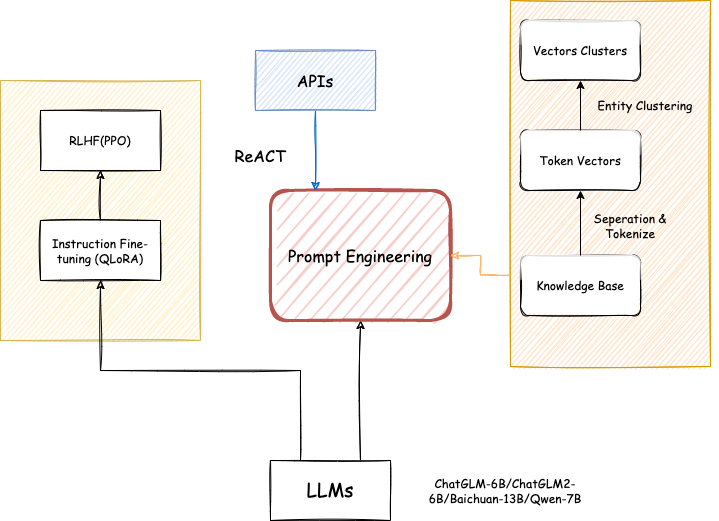

The diagram above was exported from draw.io. Its source (the exported page's mxGraphModel, read from the mxfile embedded in the PNG):
<mxGraphModel dx="1296" dy="823" grid="1" gridSize="10" guides="1" tooltips="1" connect="1" arrows="1" fold="1" page="1" pageScale="1" pageWidth="827" pageHeight="1169" math="0" shadow="0">
  <root>
    <mxCell id="0" />
    <mxCell id="1" parent="0" />
    <mxCell id="D7mYQ_5271iFuJnZnDVB-15" value="" style="rounded=0;whiteSpace=wrap;html=1;sketch=1;fontFamily=Comic Sans MS;fillColor=#fff2cc;strokeColor=#d6b656;" vertex="1" parent="1">
      <mxGeometry x="110" y="230" width="200" height="260" as="geometry" />
    </mxCell>
    <mxCell id="D7mYQ_5271iFuJnZnDVB-14" style="edgeStyle=orthogonalEdgeStyle;rounded=0;orthogonalLoop=1;jettySize=auto;html=1;exitX=0.25;exitY=0;exitDx=0;exitDy=0;entryX=0.5;entryY=1;entryDx=0;entryDy=0;sketch=1;" edge="1" parent="1" source="D7mYQ_5271iFuJnZnDVB-1" target="D7mYQ_5271iFuJnZnDVB-2">
      <mxGeometry relative="1" as="geometry" />
    </mxCell>
    <mxCell id="D7mYQ_5271iFuJnZnDVB-18" style="edgeStyle=orthogonalEdgeStyle;rounded=0;sketch=1;orthogonalLoop=1;jettySize=auto;html=1;exitX=0.75;exitY=0;exitDx=0;exitDy=0;fontFamily=Comic Sans MS;fontSize=16;" edge="1" parent="1" source="D7mYQ_5271iFuJnZnDVB-1" target="D7mYQ_5271iFuJnZnDVB-17">
      <mxGeometry relative="1" as="geometry" />
    </mxCell>
    <mxCell id="D7mYQ_5271iFuJnZnDVB-1" value="LLMs" style="rounded=0;whiteSpace=wrap;html=1;sketch=1;fontFamily=Comic Sans MS;fontSize=19;" vertex="1" parent="1">
      <mxGeometry x="380" y="610" width="120" height="60" as="geometry" />
    </mxCell>
    <mxCell id="D7mYQ_5271iFuJnZnDVB-7" value="" style="edgeStyle=orthogonalEdgeStyle;rounded=0;orthogonalLoop=1;jettySize=auto;html=1;sketch=1;" edge="1" parent="1" source="D7mYQ_5271iFuJnZnDVB-2" target="D7mYQ_5271iFuJnZnDVB-6">
      <mxGeometry relative="1" as="geometry" />
    </mxCell>
    <mxCell id="D7mYQ_5271iFuJnZnDVB-2" value="Instruction Fine-tuning (QLoRA)" style="rounded=0;whiteSpace=wrap;html=1;sketch=1;fontFamily=Comic Sans MS;" vertex="1" parent="1">
      <mxGeometry x="150" y="370" width="120" height="60" as="geometry" />
    </mxCell>
    <mxCell id="D7mYQ_5271iFuJnZnDVB-6" value="RLHF(PPO)" style="rounded=0;whiteSpace=wrap;html=1;sketch=1;fontFamily=Comic Sans MS;" vertex="1" parent="1">
      <mxGeometry x="150" y="260" width="120" height="60" as="geometry" />
    </mxCell>
    <mxCell id="D7mYQ_5271iFuJnZnDVB-17" value="&lt;font style=&quot;font-size: 16px&quot;&gt;Prompt Engineering&lt;/font&gt;" style="rounded=1;whiteSpace=wrap;html=1;shadow=0;glass=0;sketch=1;fontFamily=Comic Sans MS;strokeWidth=3;fillColor=#f8cecc;strokeColor=#b85450;" vertex="1" parent="1">
      <mxGeometry x="380" y="340" width="180" height="130" as="geometry" />
    </mxCell>
    <mxCell id="D7mYQ_5271iFuJnZnDVB-19" value="" style="group" vertex="1" connectable="0" parent="1">
      <mxGeometry x="630" y="170" width="197" height="346" as="geometry" />
    </mxCell>
    <mxCell id="D7mYQ_5271iFuJnZnDVB-23" value="" style="rounded=0;whiteSpace=wrap;html=1;shadow=0;glass=0;sketch=1;fontFamily=Comic Sans MS;fontSize=16;strokeWidth=1;fillColor=#ffe6cc;strokeColor=#d79b00;" vertex="1" parent="D7mYQ_5271iFuJnZnDVB-19">
      <mxGeometry x="-10" y="-20" width="200" height="366" as="geometry" />
    </mxCell>
    <mxCell id="D7mYQ_5271iFuJnZnDVB-5" value="Knowledge Base" style="rounded=1;whiteSpace=wrap;html=1;fontFamily=Comic Sans MS;glass=1;sketch=1;" vertex="1" parent="D7mYQ_5271iFuJnZnDVB-19">
      <mxGeometry y="235" width="120" height="60" as="geometry" />
    </mxCell>
    <mxCell id="D7mYQ_5271iFuJnZnDVB-8" value="Token Vectors" style="rounded=1;whiteSpace=wrap;html=1;fontFamily=Comic Sans MS;sketch=1;glass=1;" vertex="1" parent="D7mYQ_5271iFuJnZnDVB-19">
      <mxGeometry y="110" width="120" height="60" as="geometry" />
    </mxCell>
    <mxCell id="D7mYQ_5271iFuJnZnDVB-9" value="" style="edgeStyle=orthogonalEdgeStyle;rounded=0;orthogonalLoop=1;jettySize=auto;html=1;" edge="1" parent="D7mYQ_5271iFuJnZnDVB-19" source="D7mYQ_5271iFuJnZnDVB-5" target="D7mYQ_5271iFuJnZnDVB-8">
      <mxGeometry relative="1" as="geometry" />
    </mxCell>
    <mxCell id="D7mYQ_5271iFuJnZnDVB-10" value="Vectors Clusters" style="rounded=1;whiteSpace=wrap;html=1;fontFamily=Comic Sans MS;shadow=0;sketch=1;glass=1;" vertex="1" parent="D7mYQ_5271iFuJnZnDVB-19">
      <mxGeometry width="120" height="60" as="geometry" />
    </mxCell>
    <mxCell id="D7mYQ_5271iFuJnZnDVB-11" value="" style="edgeStyle=orthogonalEdgeStyle;rounded=0;orthogonalLoop=1;jettySize=auto;html=1;" edge="1" parent="D7mYQ_5271iFuJnZnDVB-19" source="D7mYQ_5271iFuJnZnDVB-8" target="D7mYQ_5271iFuJnZnDVB-10">
      <mxGeometry relative="1" as="geometry" />
    </mxCell>
    <mxCell id="D7mYQ_5271iFuJnZnDVB-13" value="Seperation &amp;amp; Tokenize" style="text;html=1;strokeColor=none;fillColor=none;align=center;verticalAlign=middle;whiteSpace=wrap;rounded=0;fontFamily=Comic Sans MS;" vertex="1" parent="D7mYQ_5271iFuJnZnDVB-19">
      <mxGeometry x="70" y="190" width="80" height="30" as="geometry" />
    </mxCell>
    <mxCell id="D7mYQ_5271iFuJnZnDVB-16" value="Entity Clustering" style="text;html=1;strokeColor=none;fillColor=none;align=center;verticalAlign=middle;whiteSpace=wrap;rounded=0;fontFamily=Comic Sans MS;" vertex="1" parent="D7mYQ_5271iFuJnZnDVB-19">
      <mxGeometry x="70" y="70" width="110" height="30" as="geometry" />
    </mxCell>
    <mxCell id="D7mYQ_5271iFuJnZnDVB-30" style="edgeStyle=orthogonalEdgeStyle;rounded=0;sketch=1;orthogonalLoop=1;jettySize=auto;html=1;entryX=0.25;entryY=0;entryDx=0;entryDy=0;fontFamily=Comic Sans MS;fontSize=12;strokeColor=#0066CC;fontColor=#007FFF;" edge="1" parent="1" source="D7mYQ_5271iFuJnZnDVB-20" target="D7mYQ_5271iFuJnZnDVB-17">
      <mxGeometry relative="1" as="geometry" />
    </mxCell>
    <mxCell id="D7mYQ_5271iFuJnZnDVB-20" value="APIs" style="rounded=0;whiteSpace=wrap;html=1;shadow=0;glass=0;sketch=1;fontFamily=Comic Sans MS;fontSize=16;strokeWidth=1;fillColor=#dae8fc;strokeColor=#6c8ebf;" vertex="1" parent="1">
      <mxGeometry x="365" y="200" width="120" height="60" as="geometry" />
    </mxCell>
    <mxCell id="D7mYQ_5271iFuJnZnDVB-22" value="ReACT" style="text;html=1;strokeColor=none;fillColor=none;align=center;verticalAlign=middle;whiteSpace=wrap;rounded=0;shadow=0;glass=0;sketch=1;fontFamily=Comic Sans MS;fontSize=16;" vertex="1" parent="1">
      <mxGeometry x="340" y="290" width="60" height="30" as="geometry" />
    </mxCell>
    <mxCell id="D7mYQ_5271iFuJnZnDVB-26" style="edgeStyle=orthogonalEdgeStyle;rounded=0;sketch=1;orthogonalLoop=1;jettySize=auto;html=1;exitX=0;exitY=0.75;exitDx=0;exitDy=0;entryX=1;entryY=0.5;entryDx=0;entryDy=0;fontFamily=Comic Sans MS;fontSize=16;strokeColor=#FFB366;" edge="1" parent="1" source="D7mYQ_5271iFuJnZnDVB-23" target="D7mYQ_5271iFuJnZnDVB-17">
      <mxGeometry relative="1" as="geometry" />
    </mxCell>
    <mxCell id="D7mYQ_5271iFuJnZnDVB-28" value="ChatGLM-6B/ChatGLM2-6B/Baichuan-13B/Qwen-7B" style="text;html=1;strokeColor=none;fillColor=none;align=center;verticalAlign=middle;whiteSpace=wrap;rounded=0;shadow=0;glass=0;sketch=1;fontFamily=Comic Sans MS;fontSize=12;" vertex="1" parent="1">
      <mxGeometry x="510" y="625" width="210" height="30" as="geometry" />
    </mxCell>
  </root>
</mxGraphModel>